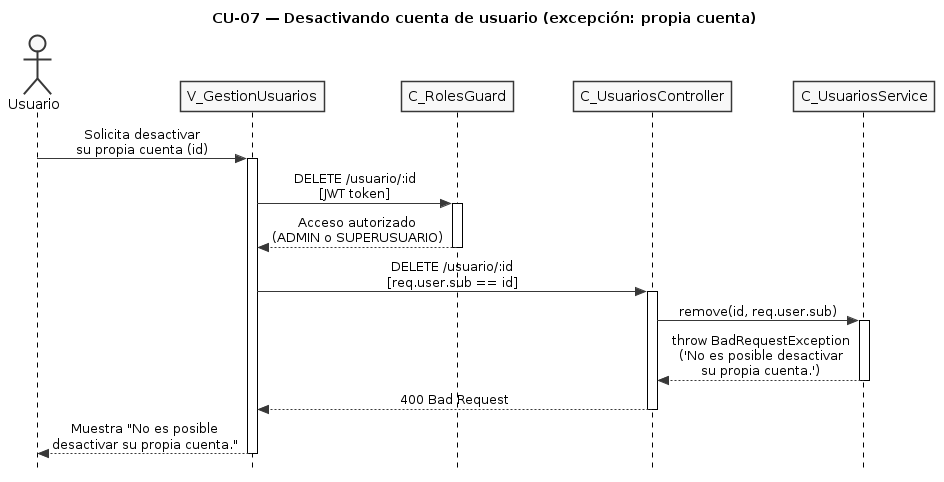

The diagram above was rendered by PlantUML. Its source (embedded in the PNG):
@startuml CU07-exc-propia-cuenta
title CU-07 — Desactivando cuenta de usuario (excepción: propia cuenta)

skinparam style strictuml
skinparam monochrome true
skinparam shadowing false
skinparam sequenceMessageAlign center
skinparam ParticipantPadding 25
skinparam ActorPadding 20
skinparam sequence {
  MessageAlign center
  LifeLineBorderColor black
}
hide footbox

actor "Usuario" as user
participant "V_GestionUsuarios" as view
participant "C_RolesGuard" as guard
participant "C_UsuariosController" as ctrl
participant "C_UsuariosService" as svc

user -> view : Solicita desactivar\nsu propia cuenta (id)
activate view

view -> guard : DELETE /usuario/:id\n[JWT token]
activate guard

guard --> view : Acceso autorizado\n(ADMIN o SUPERUSUARIO)
deactivate guard

view -> ctrl : DELETE /usuario/:id\n[req.user.sub == id]
activate ctrl

ctrl -> svc : remove(id, req.user.sub)
activate svc

svc --> ctrl : throw BadRequestException\n('No es posible desactivar\nsu propia cuenta.')
deactivate svc

ctrl --> view : 400 Bad Request
deactivate ctrl

view --> user : Muestra "No es posible\ndesactivar su propia cuenta."
deactivate view

@enduml